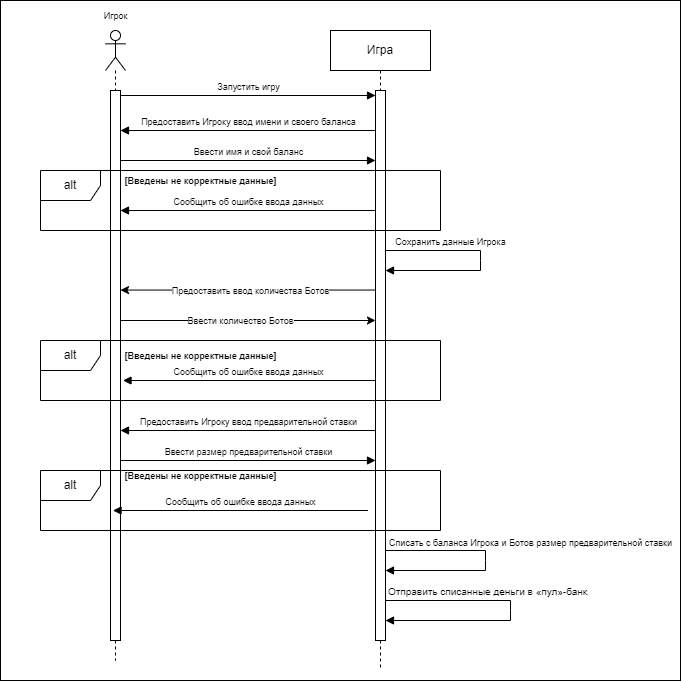

The diagram above was exported from draw.io. Its source (the exported page's mxGraphModel, read from the mxfile embedded in the PNG):
<mxGraphModel dx="835" dy="479" grid="0" gridSize="10" guides="1" tooltips="1" connect="1" arrows="1" fold="1" page="1" pageScale="1" pageWidth="850" pageHeight="1100" math="0" shadow="0">
  <root>
    <mxCell id="0" />
    <mxCell id="1" parent="0" />
    <mxCell id="oHcFX8la_X3jH23E74za-8" value="" style="whiteSpace=wrap;html=1;aspect=fixed;" vertex="1" parent="1">
      <mxGeometry x="60" width="680" height="680" as="geometry" />
    </mxCell>
    <mxCell id="QVKFSMrxM-Kkhj3u8g18-3" value="" style="shape=umlLifeline;perimeter=lifelinePerimeter;whiteSpace=wrap;html=1;container=1;dropTarget=0;collapsible=0;recursiveResize=0;outlineConnect=0;portConstraint=eastwest;newEdgeStyle={&quot;curved&quot;:0,&quot;rounded&quot;:0};participant=umlActor;" parent="1" vertex="1">
      <mxGeometry x="165" y="30" width="20" height="630" as="geometry" />
    </mxCell>
    <mxCell id="QVKFSMrxM-Kkhj3u8g18-7" value="" style="html=1;points=[[0,0,0,0,5],[0,1,0,0,-5],[1,0,0,0,5],[1,1,0,0,-5]];perimeter=orthogonalPerimeter;outlineConnect=0;targetShapes=umlLifeline;portConstraint=eastwest;newEdgeStyle={&quot;curved&quot;:0,&quot;rounded&quot;:0};" parent="QVKFSMrxM-Kkhj3u8g18-3" vertex="1">
      <mxGeometry x="5" y="60" width="10" height="550" as="geometry" />
    </mxCell>
    <mxCell id="QVKFSMrxM-Kkhj3u8g18-9" value="&lt;font style=&quot;font-size: 9px;&quot;&gt;Игрок&lt;/font&gt;" style="text;html=1;align=center;verticalAlign=middle;resizable=0;points=[];autosize=1;strokeColor=none;fillColor=none;" parent="1" vertex="1">
      <mxGeometry x="150" width="50" height="30" as="geometry" />
    </mxCell>
    <mxCell id="QVKFSMrxM-Kkhj3u8g18-10" value="Игра" style="shape=umlLifeline;perimeter=lifelinePerimeter;whiteSpace=wrap;html=1;container=1;dropTarget=0;collapsible=0;recursiveResize=0;outlineConnect=0;portConstraint=eastwest;newEdgeStyle={&quot;curved&quot;:0,&quot;rounded&quot;:0};" parent="1" vertex="1">
      <mxGeometry x="390" y="30" width="100" height="640" as="geometry" />
    </mxCell>
    <mxCell id="QVKFSMrxM-Kkhj3u8g18-11" value="" style="html=1;points=[[0,0,0,0,5],[0,1,0,0,-5],[1,0,0,0,5],[1,1,0,0,-5]];perimeter=orthogonalPerimeter;outlineConnect=0;targetShapes=umlLifeline;portConstraint=eastwest;newEdgeStyle={&quot;curved&quot;:0,&quot;rounded&quot;:0};" parent="QVKFSMrxM-Kkhj3u8g18-10" vertex="1">
      <mxGeometry x="45" y="60" width="10" height="550" as="geometry" />
    </mxCell>
    <mxCell id="QVKFSMrxM-Kkhj3u8g18-32" value="&lt;font style=&quot;font-size: 9px;&quot;&gt;Списать с баланса Игрока и Ботов размер предварительной ставки&lt;/font&gt;" style="html=1;verticalAlign=bottom;endArrow=block;curved=0;rounded=0;" parent="QVKFSMrxM-Kkhj3u8g18-10" source="QVKFSMrxM-Kkhj3u8g18-11" target="QVKFSMrxM-Kkhj3u8g18-11" edge="1">
      <mxGeometry x="-0.087" y="45" width="80" relative="1" as="geometry">
        <mxPoint x="60" y="520" as="sourcePoint" />
        <mxPoint x="70" y="540" as="targetPoint" />
        <Array as="points">
          <mxPoint x="155" y="520" />
          <mxPoint x="155" y="530" />
          <mxPoint x="155" y="540" />
        </Array>
        <mxPoint as="offset" />
      </mxGeometry>
    </mxCell>
    <mxCell id="QVKFSMrxM-Kkhj3u8g18-33" value="&lt;font size=&quot;1&quot;&gt;Отправить списанные деньги в «пул»-банк&lt;/font&gt;" style="html=1;verticalAlign=bottom;endArrow=block;curved=0;rounded=0;" parent="QVKFSMrxM-Kkhj3u8g18-10" source="QVKFSMrxM-Kkhj3u8g18-11" target="QVKFSMrxM-Kkhj3u8g18-11" edge="1">
      <mxGeometry x="-0.25" width="80" relative="1" as="geometry">
        <mxPoint x="80" y="570" as="sourcePoint" />
        <mxPoint x="70" y="590" as="targetPoint" />
        <Array as="points">
          <mxPoint x="180" y="570" />
          <mxPoint x="180" y="580" />
          <mxPoint x="180" y="590" />
        </Array>
        <mxPoint as="offset" />
      </mxGeometry>
    </mxCell>
    <mxCell id="QVKFSMrxM-Kkhj3u8g18-12" value="&lt;font style=&quot;font-size: 9px;&quot;&gt;Запустить игру&lt;/font&gt;" style="html=1;verticalAlign=bottom;endArrow=block;curved=0;rounded=0;exitX=1;exitY=0;exitDx=0;exitDy=5;exitPerimeter=0;entryX=0;entryY=0;entryDx=0;entryDy=5;entryPerimeter=0;" parent="1" source="QVKFSMrxM-Kkhj3u8g18-7" target="QVKFSMrxM-Kkhj3u8g18-11" edge="1">
      <mxGeometry width="80" relative="1" as="geometry">
        <mxPoint x="280" y="120" as="sourcePoint" />
        <mxPoint x="360" y="120" as="targetPoint" />
      </mxGeometry>
    </mxCell>
    <mxCell id="QVKFSMrxM-Kkhj3u8g18-14" value="&lt;font style=&quot;font-size: 9px;&quot;&gt;Предоставить Игроку ввод имени и своего баланса&lt;/font&gt;" style="html=1;verticalAlign=bottom;endArrow=block;curved=0;rounded=0;" parent="1" target="QVKFSMrxM-Kkhj3u8g18-7" edge="1">
      <mxGeometry width="80" relative="1" as="geometry">
        <mxPoint x="435" y="130" as="sourcePoint" />
        <mxPoint x="240.0000000000001" y="130" as="targetPoint" />
      </mxGeometry>
    </mxCell>
    <mxCell id="QVKFSMrxM-Kkhj3u8g18-15" value="&lt;font style=&quot;font-size: 9px;&quot;&gt;Ввести имя и свой баланс&lt;/font&gt;" style="html=1;verticalAlign=bottom;endArrow=block;curved=0;rounded=0;" parent="1" edge="1">
      <mxGeometry width="80" relative="1" as="geometry">
        <mxPoint x="180.0000000000001" y="160" as="sourcePoint" />
        <mxPoint x="435" y="160" as="targetPoint" />
      </mxGeometry>
    </mxCell>
    <mxCell id="QVKFSMrxM-Kkhj3u8g18-16" value="alt" style="shape=umlFrame;whiteSpace=wrap;html=1;pointerEvents=0;" parent="1" vertex="1">
      <mxGeometry x="100" y="170" width="400" height="60" as="geometry" />
    </mxCell>
    <mxCell id="QVKFSMrxM-Kkhj3u8g18-17" value="&lt;font style=&quot;font-size: 9px;&quot;&gt;Сообщить об ошибке ввода данных&lt;/font&gt;" style="html=1;verticalAlign=bottom;endArrow=block;curved=0;rounded=0;" parent="1" edge="1">
      <mxGeometry width="80" relative="1" as="geometry">
        <mxPoint x="435" y="210" as="sourcePoint" />
        <mxPoint x="180.0000000000001" y="210" as="targetPoint" />
      </mxGeometry>
    </mxCell>
    <mxCell id="QVKFSMrxM-Kkhj3u8g18-18" value="&lt;font style=&quot;font-size: 9px;&quot;&gt;&lt;b&gt;[Введены не корректные данные]&lt;/b&gt;&lt;/font&gt;" style="text;html=1;align=center;verticalAlign=middle;resizable=0;points=[];autosize=1;strokeColor=none;fillColor=none;" parent="1" vertex="1">
      <mxGeometry x="170" y="165" width="180" height="30" as="geometry" />
    </mxCell>
    <mxCell id="QVKFSMrxM-Kkhj3u8g18-24" value="&lt;font style=&quot;font-size: 9px;&quot;&gt;Сохранить данные Игрока&lt;/font&gt;" style="html=1;verticalAlign=bottom;endArrow=block;curved=0;rounded=0;" parent="1" edge="1">
      <mxGeometry x="-0.381" width="80" relative="1" as="geometry">
        <mxPoint x="445" y="250" as="sourcePoint" />
        <mxPoint x="445" y="270" as="targetPoint" />
        <Array as="points">
          <mxPoint x="540" y="250" />
          <mxPoint x="540" y="260" />
          <mxPoint x="540" y="270" />
        </Array>
        <mxPoint as="offset" />
      </mxGeometry>
    </mxCell>
    <mxCell id="QVKFSMrxM-Kkhj3u8g18-27" value="&lt;font style=&quot;font-size: 9px;&quot;&gt;Предоставить Игроку ввод предварительной ставки&lt;/font&gt;" style="html=1;verticalAlign=bottom;endArrow=block;curved=0;rounded=0;" parent="1" edge="1">
      <mxGeometry width="80" relative="1" as="geometry">
        <mxPoint x="435" y="430" as="sourcePoint" />
        <mxPoint x="180" y="430" as="targetPoint" />
      </mxGeometry>
    </mxCell>
    <mxCell id="QVKFSMrxM-Kkhj3u8g18-28" value="&lt;font style=&quot;font-size: 9px;&quot;&gt;Ввести размер предварительной ставки&lt;/font&gt;" style="html=1;verticalAlign=bottom;endArrow=block;curved=0;rounded=0;" parent="1" edge="1">
      <mxGeometry width="80" relative="1" as="geometry">
        <mxPoint x="180" y="460" as="sourcePoint" />
        <mxPoint x="435" y="460" as="targetPoint" />
      </mxGeometry>
    </mxCell>
    <mxCell id="QVKFSMrxM-Kkhj3u8g18-29" value="alt" style="shape=umlFrame;whiteSpace=wrap;html=1;pointerEvents=0;" parent="1" vertex="1">
      <mxGeometry x="100" y="470" width="400" height="60" as="geometry" />
    </mxCell>
    <mxCell id="QVKFSMrxM-Kkhj3u8g18-30" value="&lt;font style=&quot;font-size: 9px;&quot;&gt;Сообщить об ошибке ввода данных&lt;/font&gt;" style="html=1;verticalAlign=bottom;endArrow=block;curved=0;rounded=0;" parent="1" edge="1">
      <mxGeometry width="80" relative="1" as="geometry">
        <mxPoint x="427.5" y="510" as="sourcePoint" />
        <mxPoint x="172.5" y="510" as="targetPoint" />
      </mxGeometry>
    </mxCell>
    <mxCell id="QVKFSMrxM-Kkhj3u8g18-31" value="&lt;font style=&quot;font-size: 9px;&quot;&gt;&lt;b&gt;[Введены не корректные данные]&lt;/b&gt;&lt;/font&gt;" style="text;html=1;align=center;verticalAlign=middle;resizable=0;points=[];autosize=1;strokeColor=none;fillColor=none;" parent="1" vertex="1">
      <mxGeometry x="170" y="460" width="180" height="30" as="geometry" />
    </mxCell>
    <mxCell id="oHcFX8la_X3jH23E74za-1" value="" style="endArrow=classic;html=1;rounded=0;" edge="1" parent="1">
      <mxGeometry width="50" height="50" relative="1" as="geometry">
        <mxPoint x="435" y="289.55" as="sourcePoint" />
        <mxPoint x="180" y="289.55" as="targetPoint" />
      </mxGeometry>
    </mxCell>
    <mxCell id="oHcFX8la_X3jH23E74za-2" value="&lt;font style=&quot;font-size: 9px;&quot;&gt;Предоставить ввод количества Ботов&lt;/font&gt;" style="edgeLabel;html=1;align=center;verticalAlign=middle;resizable=0;points=[];" vertex="1" connectable="0" parent="oHcFX8la_X3jH23E74za-1">
      <mxGeometry x="0.2392" y="1" relative="1" as="geometry">
        <mxPoint x="33" y="-1" as="offset" />
      </mxGeometry>
    </mxCell>
    <mxCell id="oHcFX8la_X3jH23E74za-3" value="" style="endArrow=classic;html=1;rounded=0;" edge="1" parent="1">
      <mxGeometry width="50" height="50" relative="1" as="geometry">
        <mxPoint x="180" y="320" as="sourcePoint" />
        <mxPoint x="435" y="320" as="targetPoint" />
      </mxGeometry>
    </mxCell>
    <mxCell id="oHcFX8la_X3jH23E74za-4" value="&lt;font style=&quot;font-size: 9px;&quot;&gt;Ввести количество Ботов&lt;/font&gt;" style="edgeLabel;html=1;align=center;verticalAlign=middle;resizable=0;points=[];" vertex="1" connectable="0" parent="oHcFX8la_X3jH23E74za-3">
      <mxGeometry x="-0.2107" relative="1" as="geometry">
        <mxPoint x="19" as="offset" />
      </mxGeometry>
    </mxCell>
    <mxCell id="oHcFX8la_X3jH23E74za-5" value="alt" style="shape=umlFrame;whiteSpace=wrap;html=1;pointerEvents=0;" vertex="1" parent="1">
      <mxGeometry x="100" y="340" width="400" height="60" as="geometry" />
    </mxCell>
    <mxCell id="oHcFX8la_X3jH23E74za-6" value="&lt;font style=&quot;font-size: 9px;&quot;&gt;Сообщить об ошибке ввода данных&lt;/font&gt;" style="html=1;verticalAlign=bottom;endArrow=block;curved=0;rounded=0;" edge="1" parent="1" source="QVKFSMrxM-Kkhj3u8g18-11">
      <mxGeometry width="80" relative="1" as="geometry">
        <mxPoint x="410" y="380" as="sourcePoint" />
        <mxPoint x="182.5" y="380" as="targetPoint" />
      </mxGeometry>
    </mxCell>
    <mxCell id="oHcFX8la_X3jH23E74za-7" value="&lt;font style=&quot;font-size: 9px;&quot;&gt;&lt;b&gt;[Введены не корректные данные]&lt;/b&gt;&lt;/font&gt;" style="text;html=1;align=center;verticalAlign=middle;resizable=0;points=[];autosize=1;strokeColor=none;fillColor=none;" vertex="1" parent="1">
      <mxGeometry x="170" y="340" width="180" height="30" as="geometry" />
    </mxCell>
  </root>
</mxGraphModel>